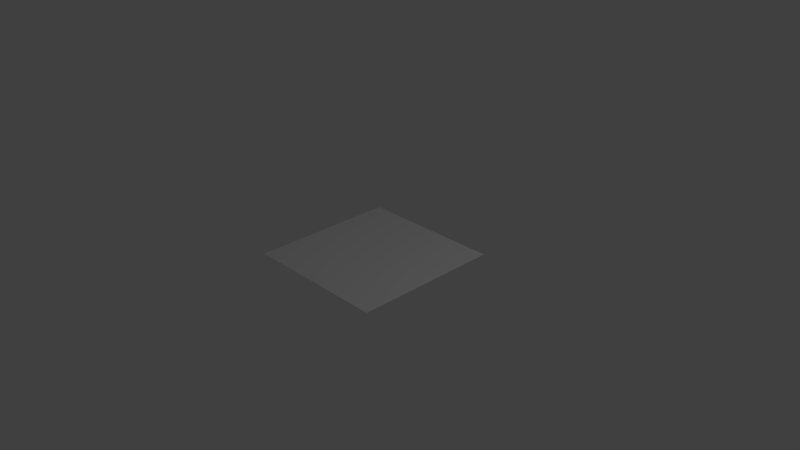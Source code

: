 # Source: Plane.blend  (saved by Blender 2.77.0; exported with 4.5.12 LTS)
import bpy
from mathutils import Matrix  # noqa: F401  (used for matrix-valued properties, if any)

bpy.ops.wm.read_factory_settings(use_empty=True)
scene = bpy.context.scene
scene.name = 'Scene'

# ---- collections
col_collection_1 = bpy.data.collections.new('Collection 1'); scene.collection.children.link(col_collection_1)

# ---- world
world_world = bpy.data.worlds.new('World'); scene.world = world_world
world_world.color = (0.05088, 0.05088, 0.05088)
world_world.use_sun_shadow = False
world_world.sun_shadow_jitter_overblur = 0.0
world_world.cycles.sampling_method = 'MANUAL'

# ---- cameras
cam_camera = bpy.data.cameras.new('Camera')
cam_camera.clip_end = 100.0
cam_camera.lens = 35.0
cam_camera.sensor_width = 32.0
cam_camera.sensor_height = 18.0
cam_camera.ortho_scale = 7.314
cam_camera.dof.focus_distance = 0.0
cam_camera.dof.aperture_fstop = 128.0

# ---- lights
light_lamp = bpy.data.lights.new('Lamp', 'POINT')
light_lamp.transmission_factor = 0.0
light_lamp.cutoff_distance = 30.0
light_lamp.energy = 100.0
light_lamp.shadow_buffer_clip_start = 1.001
light_lamp.shadow_soft_size = 0.1
light_lamp.shadow_maximum_resolution = 0.006
light_lamp.use_absolute_resolution = True

# ---- meshes
me_plane = bpy.data.meshes.new('Plane')
me_plane.from_pydata([(-1.0, -7.55e-08, 1.0), (1.0, -7.55e-08, 1.0), (-1.0, 7.55e-08, -1.0), (1.0, 7.55e-08, -1.0)], [], [(0, 1, 3, 2)])
_uv = me_plane.uv_layers.new(name='UVMap')
_uv.uv.foreach_set('vector', [0.0, 0.0, 1.0, 0.0, 1.0, 1.0, 0.0, 1.0])
me_plane.use_remesh_preserve_volume = False
me_plane.use_remesh_preserve_attributes = False
me_plane.use_mirror_vertex_groups = False
me_plane.update()

# ---- objects
ob_plane = bpy.data.objects.new('Plane', me_plane)
ob_lamp = bpy.data.objects.new('Lamp', light_lamp)
ob_camera = bpy.data.objects.new('Camera', cam_camera)

# ---- transforms, parenting, visibility, modifiers, constraints
ob_plane.location = (0.0, 0.0, 0.0)
ob_plane.rotation_euler = (1.571, 0.0, 0.0)
ob_plane.lineart.crease_threshold = 0.0
ob_lamp.location = (4.076, 1.005, 5.904)
ob_lamp.rotation_euler = (0.6503, 0.05522, 1.866)
ob_lamp.lock_rotations_4d = False
ob_lamp.empty_display_type = 'ARROWS'
ob_lamp.color = (0.0, 0.0, 0.0, 0.0)
ob_lamp.lineart.crease_threshold = 0.0
ob_camera.location = (7.481, -6.508, 5.344)
ob_camera.rotation_euler = (1.109, 0.01082, 0.8149)
ob_camera.lock_rotations_4d = False
ob_camera.empty_display_type = 'ARROWS'
ob_camera.color = (0.0, 0.0, 0.0, 0.0)
ob_camera.display_type = 'WIRE'
ob_camera.lineart.crease_threshold = 0.0

# ---- collection membership
col_collection_1.objects.link(ob_plane)
col_collection_1.objects.link(ob_lamp)
col_collection_1.objects.link(ob_camera)

# ---- scene / render settings (as saved in the file)
scene.camera = ob_camera
scene.frame_start = 1; scene.frame_end = 250; scene.frame_set(1)
scene.render.engine = 'BLENDER_EEVEE_NEXT'
scene.render.resolution_percentage = 50
scene.render.dither_intensity = 0.0
scene.cycles.use_denoising = False
scene.cycles.samples = 128
scene.cycles.sampling_pattern = 'TABULATED_SOBOL'
scene.cycles.light_sampling_threshold = 0.0
scene.cycles.use_adaptive_sampling = False
scene.cycles.use_light_tree = False
scene.cycles.blur_glossy = 0.0
scene.cycles.sample_clamp_indirect = 0.0
scene.view_settings.view_transform = 'Standard'
bpy.context.view_layer.update()
